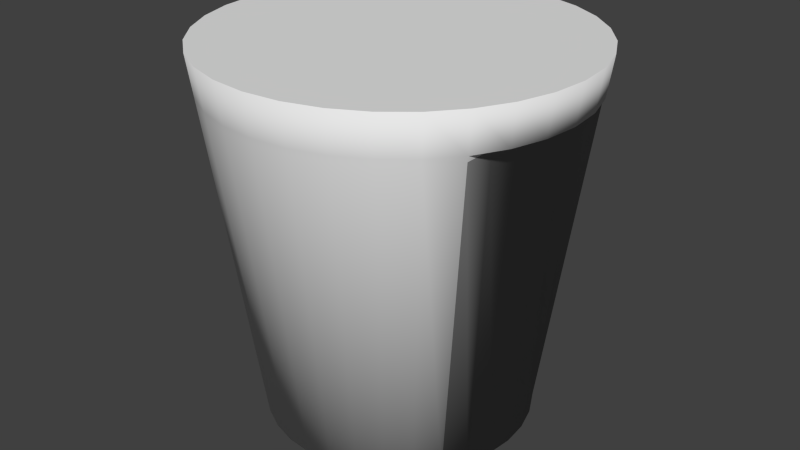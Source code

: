 # Source: velodyne.blend  (saved by Blender 2.65.0; exported with 4.5.12 LTS)
import bpy
from mathutils import Matrix  # noqa: F401  (used for matrix-valued properties, if any)

bpy.ops.wm.read_factory_settings(use_empty=True)
scene = bpy.context.scene
scene.name = 'Scene'

# ---- collections
col_collection_1 = bpy.data.collections.new('Collection 1'); scene.collection.children.link(col_collection_1)

# ---- materials (node trees are filled in below, after node groups)
mat_velodynemat = bpy.data.materials.new('VelodyneMat')
mat_velodynemat.alpha_threshold = 0.0
mat_velodynemat.use_transparent_shadow = False
mat_velodynemat.roughness = 0.5
mat_velodynemat.line_color = (0.0, 0.0, 0.0, 1.0)
mat_lensesmat = bpy.data.materials.new('LensesMat')
mat_lensesmat.alpha_threshold = 0.0
mat_lensesmat.use_transparent_shadow = False
mat_lensesmat.diffuse_color = (0.2867, 0.2867, 0.2867, 1.0)
mat_lensesmat.specular_color = (0.4156, 0.7356, 1.0)
mat_lensesmat.roughness = 0.5
mat_lensesmat.line_color = (0.0, 0.0, 0.0, 1.0)

# ---- material node trees

# ---- world
world_world = bpy.data.worlds.new('World'); scene.world = world_world
world_world.color = (0.05088, 0.05088, 0.05088)
world_world.use_sun_shadow = False
world_world.sun_shadow_jitter_overblur = 0.0
world_world.cycles.sampling_method = 'MANUAL'
world_world.cycles.sample_map_resolution = 256

# ---- meshes
me_cylinder = bpy.data.meshes.new('Cylinder')
me_cylinder.from_pydata([(-6.712e-08, 0.07181, -0.1), (0.01401, 0.07043, -0.1), (0.02748, 0.06634, -0.1), (0.0399, 0.05971, -0.1), (0.05078, 0.05078, -0.1), (0.05971, 0.03989, -0.1), (0.06634, 0.02748, -0.1), (0.07043, 0.01401, -0.1), (0.07181, -6.347e-07, -0.1), (0.07043, -0.01401, -0.1), (0.06634, -0.02748, -0.1), (0.05971, -0.0399, -0.1), (0.05078, -0.05078, -0.1), (0.0399, -0.05971, -0.1), (0.02748, -0.06634, -0.1), (0.01401, -0.07043, -0.1), (-9.052e-08, -0.07181, -0.1), (-0.01401, -0.07043, -0.1), (-0.02748, -0.06634, -0.1), (-0.0399, -0.05971, -0.1), (-0.05078, -0.05078, -0.1), (-0.05971, -0.0399, -0.1), (-0.06634, -0.02748, -0.1), (-0.07043, -0.01401, -0.1), (-0.07181, -5.708e-07, -0.1), (-0.07043, 0.01401, -0.1), (-0.06634, 0.02748, -0.1), (-0.05971, 0.0399, -0.1), (-0.05078, 0.05078, -0.1), (-0.0399, 0.05971, -0.1), (-0.02748, 0.06634, -0.1), (-0.01401, 0.07043, -0.1), (9.069e-08, 0.1, 0.1), (0.01951, 0.09808, 0.1), (0.03827, 0.09239, 0.1), (0.05556, 0.08315, 0.1), (0.07071, 0.07071, 0.1), (0.08315, 0.05556, 0.1), (0.09239, 0.03827, 0.1), (0.09808, 0.01951, 0.1), (0.1, -8.744e-07, 0.1), (0.09808, -0.01951, 0.1), (0.09239, -0.03827, 0.1), (0.08315, -0.05556, 0.1), (0.07071, -0.07071, 0.1), (0.05556, -0.08315, 0.1), (0.03827, -0.09239, 0.1), (0.01951, -0.09808, 0.1), (2.314e-08, -0.1, 0.1), (-0.01951, -0.09808, 0.1), (-0.03827, -0.09239, 0.1), (-0.05556, -0.08315, 0.1), (-0.07071, -0.07071, 0.1), (-0.08315, -0.05556, 0.1), (-0.09239, -0.03827, 0.1), (-0.09808, -0.01951, 0.1), (-0.1, -1.06e-06, 0.1), (-0.09808, 0.01951, 0.1), (-0.09239, 0.03827, 0.1), (-0.08315, 0.05556, 0.1), (-0.07071, 0.07071, 0.1), (-0.05556, 0.08315, 0.1), (-0.03827, 0.09239, 0.1), (-0.01951, 0.09808, 0.1), (-6.712e-08, -6.402e-07, -0.1), (-6.985e-08, -6.499e-07, 0.1), (0.01892, 0.09511, 0.07854), (7.376e-08, 0.09697, 0.07854), (0.03711, 0.08959, 0.07854), (0.05388, 0.08063, 0.07854), (0.06857, 0.06857, 0.07854), (0.08063, 0.05388, 0.07854), (0.08959, 0.03711, 0.07854), (0.09511, 0.01892, 0.07854), (0.09698, -8.487e-07, 0.07854), (0.09511, -0.01892, 0.07854), (0.08959, -0.03711, 0.07854), (0.08063, -0.05388, 0.07854), (0.06857, -0.06857, 0.07854), (0.05388, -0.08063, 0.07854), (0.03711, -0.08959, 0.07854), (0.01892, -0.09511, 0.07854), (1.094e-08, -0.09698, 0.07854), (-0.01892, -0.09511, 0.07854), (-0.03711, -0.08959, 0.07854), (-0.05388, -0.08063, 0.07854), (-0.06857, -0.06857, 0.07854), (-0.08063, -0.05388, 0.07854), (-0.08959, -0.03711, 0.07854), (-0.09511, -0.01892, 0.07854), (-0.09698, -1.008e-06, 0.07854), (-0.09511, 0.01892, 0.07854), (-0.08959, 0.03711, 0.07854), (-0.08063, 0.05388, 0.07854), (-0.06857, 0.06857, 0.07854), (-0.05388, 0.08063, 0.07854), (-0.03711, 0.08959, 0.07854), (-0.01892, 0.09511, 0.07854), (0.01884, 0.09471, 0.0756), (7.144e-08, 0.09656, 0.0756), (0.03695, 0.08921, 0.0756), (0.05365, 0.08029, 0.0756), (0.06828, 0.06828, 0.0756), (0.08, 0.05365, 0.0756), (0.08, 0.03695, 0.0756), (0.08, 0.01884, 0.0756), (0.08, -8.452e-07, 0.0756), (0.08, -0.01884, 0.0756), (0.08, -0.03695, 0.0756), (0.08, -0.05365, 0.0756), (0.06828, -0.06828, 0.0756), (0.05365, -0.08029, 0.0756), (0.03695, -0.08921, 0.0756), (0.01884, -0.09471, 0.0756), (9.272e-09, -0.09656, 0.0756), (-0.01884, -0.09471, 0.0756), (-0.03695, -0.08921, 0.0756), (-0.05365, -0.08029, 0.0756), (-0.06828, -0.06828, 0.0756), (-0.08029, -0.05365, 0.0756), (-0.08921, -0.03695, 0.0756), (-0.09471, -0.01884, 0.0756), (-0.09656, -1.001e-06, 0.0756), (-0.09471, 0.01884, 0.0756), (-0.08921, 0.03695, 0.0756), (-0.08029, 0.05365, 0.0756), (-0.06828, 0.06828, 0.0756), (-0.05365, 0.08029, 0.0756), (-0.03695, 0.08921, 0.0756), (-0.01884, 0.0947, 0.0756)], [], [(64, 0, 1), (65, 33, 32), (64, 1, 2), (65, 34, 33), (64, 2, 3), (65, 35, 34), (64, 3, 4), (65, 36, 35), (64, 4, 5), (65, 37, 36), (64, 5, 6), (65, 38, 37), (64, 6, 7), (65, 39, 38), (64, 7, 8), (65, 40, 39), (64, 8, 9), (65, 41, 40), (64, 9, 10), (65, 42, 41), (64, 10, 11), (65, 43, 42), (64, 11, 12), (65, 44, 43), (64, 12, 13), (65, 45, 44), (64, 13, 14), (65, 46, 45), (64, 14, 15), (65, 47, 46), (64, 15, 16), (65, 48, 47), (64, 16, 17), (65, 49, 48), (64, 17, 18), (65, 50, 49), (64, 18, 19), (65, 51, 50), (64, 19, 20), (65, 52, 51), (64, 20, 21), (65, 53, 52), (64, 21, 22), (65, 54, 53), (64, 22, 23), (65, 55, 54), (64, 23, 24), (65, 56, 55), (64, 24, 25), (65, 57, 56), (64, 25, 26), (65, 58, 57), (64, 26, 27), (65, 59, 58), (64, 27, 28), (65, 60, 59), (64, 28, 29), (65, 61, 60), (64, 29, 30), (65, 62, 61), (64, 30, 31), (65, 63, 62), (31, 0, 64), (65, 32, 63), (67, 32, 33, 66), (66, 33, 34, 68), (68, 34, 35, 69), (69, 35, 36, 70), (70, 36, 37, 71), (71, 37, 38, 72), (72, 38, 39, 73), (73, 39, 40, 74), (74, 40, 41, 75), (75, 41, 42, 76), (76, 42, 43, 77), (77, 43, 44, 78), (78, 44, 45, 79), (79, 45, 46, 80), (80, 46, 47, 81), (81, 47, 48, 82), (82, 48, 49, 83), (83, 49, 50, 84), (84, 50, 51, 85), (85, 51, 52, 86), (86, 52, 53, 87), (87, 53, 54, 88), (88, 54, 55, 89), (89, 55, 56, 90), (90, 56, 57, 91), (91, 57, 58, 92), (92, 58, 59, 93), (93, 59, 60, 94), (94, 60, 61, 95), (95, 61, 62, 96), (96, 62, 63, 97), (32, 67, 97, 63), (0, 99, 98, 1), (99, 67, 66, 98), (1, 98, 100, 2), (98, 66, 68, 100), (2, 100, 101, 3), (100, 68, 69, 101), (3, 101, 102, 4), (101, 69, 70, 102), (4, 102, 103, 5), (102, 70, 71, 103), (5, 103, 104, 6), (103, 71, 72, 104), (6, 104, 105, 7), (104, 72, 73, 105), (7, 105, 106, 8), (105, 73, 74, 106), (8, 106, 107, 9), (106, 74, 75, 107), (9, 107, 108, 10), (107, 75, 76, 108), (10, 108, 109, 11), (108, 76, 77, 109), (11, 109, 110, 12), (109, 77, 78, 110), (12, 110, 111, 13), (110, 78, 79, 111), (13, 111, 112, 14), (111, 79, 80, 112), (14, 112, 113, 15), (112, 80, 81, 113), (15, 113, 114, 16), (113, 81, 82, 114), (16, 114, 115, 17), (114, 82, 83, 115), (17, 115, 116, 18), (115, 83, 84, 116), (18, 116, 117, 19), (116, 84, 85, 117), (19, 117, 118, 20), (117, 85, 86, 118), (20, 118, 119, 21), (118, 86, 87, 119), (21, 119, 120, 22), (119, 87, 88, 120), (22, 120, 121, 23), (120, 88, 89, 121), (23, 121, 122, 24), (121, 89, 90, 122), (24, 122, 123, 25), (122, 90, 91, 123), (25, 123, 124, 26), (123, 91, 92, 124), (26, 124, 125, 27), (124, 92, 93, 125), (27, 125, 126, 28), (125, 93, 94, 126), (28, 126, 127, 29), (126, 94, 95, 127), (29, 127, 128, 30), (127, 95, 96, 128), (30, 128, 129, 31), (128, 96, 97, 129), (67, 99, 129, 97), (99, 0, 31, 129)])
me_cylinder.polygons.foreach_set('use_smooth', [0, 0, 0, 0, 0, 0, 0, 0, 0, 0, 0, 0, 0, 0, 0, 0, 0, 0, 0, 0, 0, 0, 0, 0, 0, 0, 0, 0, 0, 0, 0, 0, 0, 0, 0, 0, 0, 0, 0, 0, 0, 0, 0, 0, 0, 0, 0, 0, 0, 0, 0, 0, 0, 0, 0, 0, 0, 0, 0, 0, 0, 0, 0, 0, 1, 1, 1, 1, 1, 1, 1, 1, 1, 1, 1, 1, 1, 1, 1, 1, 1, 1, 1, 1, 1, 1, 1, 1, 1, 1, 1, 1, 1, 1, 1, 1, 1, 1, 1, 1, 1, 1, 1, 1, 1, 1, 1, 1, 1, 1, 1, 1, 1, 1, 1, 1, 1, 1, 1, 1, 1, 1, 1, 1, 1, 1, 1, 1, 1, 1, 1, 1, 1, 1, 1, 1, 1, 1, 1, 1, 1, 1, 1, 1, 1, 1, 1, 1, 1, 1, 1, 1, 1, 1, 1, 1, 1, 1, 1, 1])
me_cylinder.polygons.foreach_set('material_index', [0, 0, 0, 0, 0, 0, 0, 0, 0, 0, 0, 0, 0, 0, 0, 0, 0, 0, 0, 0, 0, 0, 0, 0, 0, 0, 0, 0, 0, 0, 0, 0, 0, 0, 0, 0, 0, 0, 0, 0, 0, 0, 0, 0, 0, 0, 0, 0, 0, 0, 0, 0, 0, 0, 0, 0, 0, 0, 0, 0, 0, 0, 0, 0, 0, 0, 0, 0, 0, 0, 0, 0, 0, 0, 0, 0, 0, 0, 0, 0, 0, 0, 0, 0, 0, 0, 0, 0, 0, 0, 0, 0, 0, 0, 0, 0, 0, 0, 0, 0, 0, 0, 0, 0, 0, 0, 1, 0, 1, 0, 1, 0, 1, 0, 1, 0, 1, 0, 0, 0, 0, 0, 0, 0, 0, 0, 0, 0, 0, 0, 0, 0, 0, 0, 0, 0, 0, 0, 0, 0, 0, 0, 0, 0, 0, 0, 0, 0, 0, 0, 0, 0, 0, 0, 0, 0, 0, 0, 0, 0])
me_cylinder.materials.append(mat_velodynemat)
me_cylinder.materials.append(mat_lensesmat)
me_cylinder.use_remesh_preserve_volume = False
me_cylinder.use_remesh_preserve_attributes = False
me_cylinder.use_mirror_vertex_groups = False
me_cylinder.update()

# ---- objects
ob_velodynemesh = bpy.data.objects.new('VelodyneMesh', me_cylinder)

# ---- transforms, parenting, visibility, modifiers, constraints
ob_velodynemesh.location = (0.0, 0.0, 0.0)
ob_velodynemesh.empty_display_type = 'ARROWS'
ob_velodynemesh.lineart.crease_threshold = 0.0

# ---- collection membership
col_collection_1.objects.link(ob_velodynemesh)

# ---- scene / render settings (as saved in the file)
scene.frame_start = 1; scene.frame_end = 250; scene.frame_set(1)
scene.render.engine = 'BLENDER_EEVEE_NEXT'
scene.render.image_settings.color_mode = 'RGB'
scene.render.image_settings.compression = 90
scene.render.resolution_percentage = 50
scene.render.dither_intensity = 0.0
scene.render.bake_margin = 2
scene.render.bake_bias = 0.0
scene.cycles.use_denoising = False
scene.cycles.samples = 10
scene.cycles.sampling_pattern = 'TABULATED_SOBOL'
scene.cycles.light_sampling_threshold = 0.0
scene.cycles.use_adaptive_sampling = False
scene.cycles.use_light_tree = False
scene.cycles.blur_glossy = 0.0
scene.cycles.volume_bounces = 1
scene.cycles.pixel_filter_type = 'GAUSSIAN'
scene.cycles.sample_clamp_indirect = 0.0
scene.view_settings.view_transform = 'Standard'
bpy.context.view_layer.update()

# ---- added for rendering (the .blend has no active camera and no usable light): camera, sun
cam_auto = bpy.data.cameras.new('AutoCamera')
cam_auto.lens = 50.0
cam_auto.sensor_width = 36.0
cam_auto.clip_end = 1000.0
ob_auto_camera = bpy.data.objects.new('AutoCamera', cam_auto)
scene.collection.objects.link(ob_auto_camera)
ob_auto_camera.location = (0.320507, -0.384609, 0.256406)
ob_auto_camera.rotation_euler = (1.09748, -7.21219e-08, 0.694738)
scene.camera = ob_auto_camera
light_auto_sun = bpy.data.lights.new('AutoSun', 'SUN')
light_auto_sun.energy = 3.0
light_auto_sun.angle = 0.0523599
ob_auto_sun = bpy.data.objects.new('AutoSun', light_auto_sun)
scene.collection.objects.link(ob_auto_sun)
ob_auto_sun.rotation_euler = (0.872665, 0.174533, 0.523599)
bpy.context.view_layer.update()
